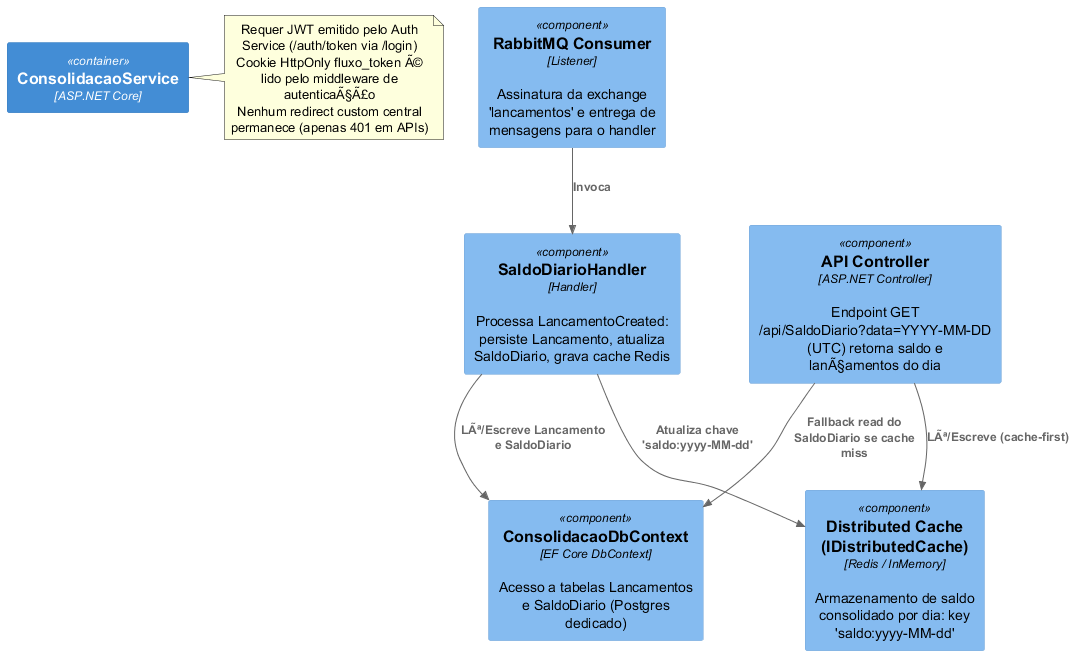

The diagram above was rendered by PlantUML. Its source (embedded in the PNG):
@startuml C4-Component-Consolidacao
' C4-PlantUML Component diagram for ConsolidacaoService
!includeurl https://raw.githubusercontent.com/plantuml-stdlib/C4-PlantUML/master/C4_Component.puml

Container(consol, "ConsolidacaoService", "ASP.NET Core")

Component(consumer, "RabbitMQ Consumer", "Listener", "Assinatura da exchange 'lancamentos' e entrega de mensagens para o handler")
Component(handler, "SaldoDiarioHandler", "Handler", "Processa LancamentoCreated: persiste Lancamento, atualiza SaldoDiario, grava cache Redis")
Component(db, "ConsolidacaoDbContext", "EF Core DbContext", "Acesso a tabelas Lancamentos e SaldoDiario (Postgres dedicado)")
Component(cache, "Distributed Cache (IDistributedCache)", "Redis / InMemory", "Armazenamento de saldo consolidado por dia: key 'saldo:yyyy-MM-dd'")
Component(api, "API Controller", "ASP.NET Controller", "Endpoint GET /api/SaldoDiario?data=YYYY-MM-DD (UTC) retorna saldo e lanÃ§amentos do dia")

Rel(consumer, handler, "Invoca")
Rel(handler, db, "LÃª/Escreve Lancamento e SaldoDiario")
Rel(handler, cache, "Atualiza chave 'saldo:yyyy-MM-dd'")
Rel(api, cache, "LÃª/Escreve (cache-first)")
Rel(api, db, "Fallback read do SaldoDiario se cache miss")

Note right of consol
	Requer JWT emitido pelo Auth Service (/auth/token via /login)
	Cookie HttpOnly fluxo_token Ã© lido pelo middleware de autenticaÃ§Ã£o
	Nenhum redirect custom central permanece (apenas 401 em APIs)
end note

@enduml